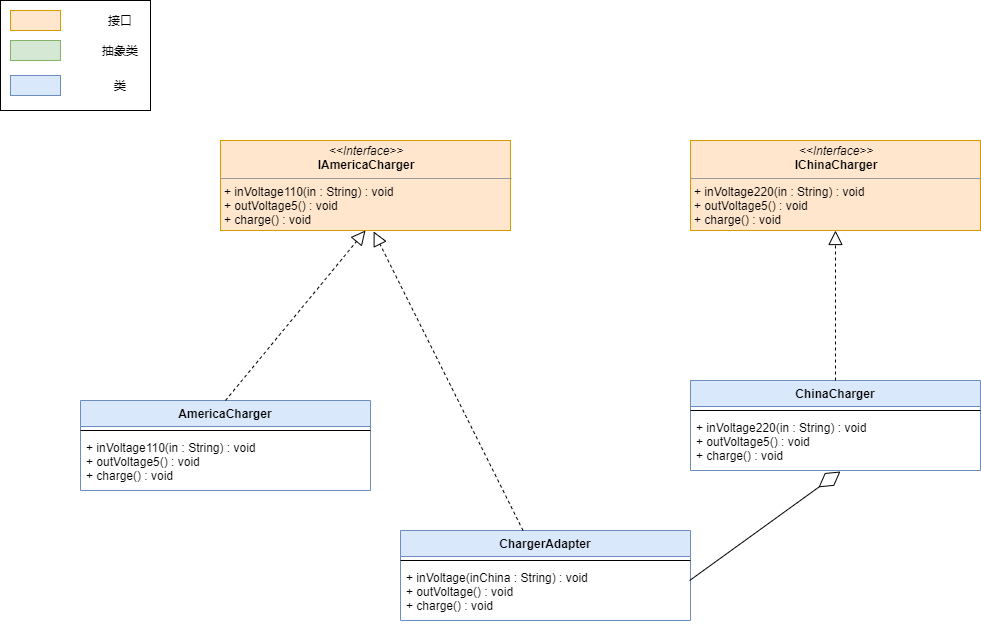

The diagram above was exported from draw.io. Its source (the exported page's mxGraphModel, read from the mxfile embedded in the PNG):
<mxGraphModel dx="1422" dy="822" grid="1" gridSize="10" guides="1" tooltips="1" connect="1" arrows="1" fold="1" page="1" pageScale="1" pageWidth="1169" pageHeight="826" background="#ffffff" math="0" shadow="0">
  <root>
    <mxCell id="0" />
    <mxCell id="1" parent="0" />
    <mxCell id="zq2_T5ygZOWJ_bvBB5h3-100" value="" style="rounded=0;whiteSpace=wrap;html=1;" vertex="1" parent="1">
      <mxGeometry x="30" y="20" width="150" height="110" as="geometry" />
    </mxCell>
    <mxCell id="zq2_T5ygZOWJ_bvBB5h3-90" value="" style="rounded=0;whiteSpace=wrap;html=1;fillColor=#ffe6cc;strokeColor=#d79b00;" vertex="1" parent="1">
      <mxGeometry x="40" y="30" width="50" height="20" as="geometry" />
    </mxCell>
    <mxCell id="zq2_T5ygZOWJ_bvBB5h3-91" value="" style="rounded=0;whiteSpace=wrap;html=1;fillColor=#d5e8d4;strokeColor=#82b366;" vertex="1" parent="1">
      <mxGeometry x="40" y="60" width="50" height="20" as="geometry" />
    </mxCell>
    <mxCell id="zq2_T5ygZOWJ_bvBB5h3-92" value="" style="rounded=0;whiteSpace=wrap;html=1;fillColor=#dae8fc;strokeColor=#6c8ebf;" vertex="1" parent="1">
      <mxGeometry x="40" y="95" width="50" height="20" as="geometry" />
    </mxCell>
    <mxCell id="zq2_T5ygZOWJ_bvBB5h3-95" value="接口" style="text;html=1;strokeColor=none;fillColor=none;align=center;verticalAlign=middle;whiteSpace=wrap;rounded=0;" vertex="1" parent="1">
      <mxGeometry x="130" y="30" width="40" height="20" as="geometry" />
    </mxCell>
    <mxCell id="zq2_T5ygZOWJ_bvBB5h3-96" value="抽象类" style="text;html=1;strokeColor=none;fillColor=none;align=center;verticalAlign=middle;whiteSpace=wrap;rounded=0;" vertex="1" parent="1">
      <mxGeometry x="130" y="60" width="40" height="20" as="geometry" />
    </mxCell>
    <mxCell id="zq2_T5ygZOWJ_bvBB5h3-97" value="类" style="text;html=1;strokeColor=none;fillColor=none;align=center;verticalAlign=middle;whiteSpace=wrap;rounded=0;" vertex="1" parent="1">
      <mxGeometry x="130" y="95" width="40" height="20" as="geometry" />
    </mxCell>
    <mxCell id="zq2_T5ygZOWJ_bvBB5h3-192" value="&lt;p style=&quot;margin: 0px ; margin-top: 4px ; text-align: center&quot;&gt;&lt;i&gt;&amp;lt;&amp;lt;Interface&amp;gt;&amp;gt;&lt;/i&gt;&lt;br&gt;&lt;b&gt;IAmericaCharger&lt;/b&gt;&lt;/p&gt;&lt;hr size=&quot;1&quot;&gt;&lt;p style=&quot;margin: 0px ; margin-left: 4px&quot;&gt;&lt;/p&gt;&lt;p style=&quot;margin: 0px ; margin-left: 4px&quot;&gt;+ inVoltage110(in : String) : void&lt;/p&gt;&lt;p style=&quot;margin: 0px ; margin-left: 4px&quot;&gt;+ outVoltage5() : void&lt;/p&gt;&lt;p style=&quot;margin: 0px ; margin-left: 4px&quot;&gt;+ charge() : void&lt;/p&gt;&lt;p style=&quot;margin: 0px ; margin-left: 4px&quot;&gt;&lt;br&gt;&lt;/p&gt;" style="verticalAlign=top;align=left;overflow=fill;fontSize=12;fontFamily=Helvetica;html=1;fillColor=#ffe6cc;strokeColor=#d79b00;" vertex="1" parent="1">
      <mxGeometry x="250" y="160" width="290" height="90" as="geometry" />
    </mxCell>
    <mxCell id="zq2_T5ygZOWJ_bvBB5h3-193" value="AmericaCharger" style="swimlane;fontStyle=1;align=center;verticalAlign=top;childLayout=stackLayout;horizontal=1;startSize=26;horizontalStack=0;resizeParent=1;resizeParentMax=0;resizeLast=0;collapsible=1;marginBottom=0;fillColor=#dae8fc;strokeColor=#6c8ebf;" vertex="1" parent="1">
      <mxGeometry x="110" y="420" width="290" height="90" as="geometry" />
    </mxCell>
    <mxCell id="zq2_T5ygZOWJ_bvBB5h3-195" value="" style="line;strokeWidth=1;fillColor=none;align=left;verticalAlign=middle;spacingTop=-1;spacingLeft=3;spacingRight=3;rotatable=0;labelPosition=right;points=[];portConstraint=eastwest;" vertex="1" parent="zq2_T5ygZOWJ_bvBB5h3-193">
      <mxGeometry y="26" width="290" height="8" as="geometry" />
    </mxCell>
    <mxCell id="zq2_T5ygZOWJ_bvBB5h3-196" value="+ inVoltage110(in : String) : void&#10;+ outVoltage5() : void&#10;+ charge() : void" style="text;strokeColor=none;fillColor=none;align=left;verticalAlign=top;spacingLeft=4;spacingRight=4;overflow=hidden;rotatable=0;points=[[0,0.5],[1,0.5]];portConstraint=eastwest;" vertex="1" parent="zq2_T5ygZOWJ_bvBB5h3-193">
      <mxGeometry y="34" width="290" height="56" as="geometry" />
    </mxCell>
    <mxCell id="zq2_T5ygZOWJ_bvBB5h3-197" value="ChinaCharger" style="swimlane;fontStyle=1;align=center;verticalAlign=top;childLayout=stackLayout;horizontal=1;startSize=26;horizontalStack=0;resizeParent=1;resizeParentMax=0;resizeLast=0;collapsible=1;marginBottom=0;fillColor=#dae8fc;strokeColor=#6c8ebf;" vertex="1" parent="1">
      <mxGeometry x="720" y="400" width="290" height="90" as="geometry" />
    </mxCell>
    <mxCell id="zq2_T5ygZOWJ_bvBB5h3-198" value="" style="line;strokeWidth=1;fillColor=none;align=left;verticalAlign=middle;spacingTop=-1;spacingLeft=3;spacingRight=3;rotatable=0;labelPosition=right;points=[];portConstraint=eastwest;" vertex="1" parent="zq2_T5ygZOWJ_bvBB5h3-197">
      <mxGeometry y="26" width="290" height="8" as="geometry" />
    </mxCell>
    <mxCell id="zq2_T5ygZOWJ_bvBB5h3-199" value="+ inVoltage220(in : String) : void&#10;+ outVoltage5() : void&#10;+ charge() : void" style="text;strokeColor=none;fillColor=none;align=left;verticalAlign=top;spacingLeft=4;spacingRight=4;overflow=hidden;rotatable=0;points=[[0,0.5],[1,0.5]];portConstraint=eastwest;" vertex="1" parent="zq2_T5ygZOWJ_bvBB5h3-197">
      <mxGeometry y="34" width="290" height="56" as="geometry" />
    </mxCell>
    <mxCell id="zq2_T5ygZOWJ_bvBB5h3-200" value="ChargerAdapter" style="swimlane;fontStyle=1;align=center;verticalAlign=top;childLayout=stackLayout;horizontal=1;startSize=26;horizontalStack=0;resizeParent=1;resizeParentMax=0;resizeLast=0;collapsible=1;marginBottom=0;fillColor=#dae8fc;strokeColor=#6c8ebf;" vertex="1" parent="1">
      <mxGeometry x="430" y="550" width="290" height="90" as="geometry" />
    </mxCell>
    <mxCell id="zq2_T5ygZOWJ_bvBB5h3-201" value="" style="line;strokeWidth=1;fillColor=none;align=left;verticalAlign=middle;spacingTop=-1;spacingLeft=3;spacingRight=3;rotatable=0;labelPosition=right;points=[];portConstraint=eastwest;" vertex="1" parent="zq2_T5ygZOWJ_bvBB5h3-200">
      <mxGeometry y="26" width="290" height="8" as="geometry" />
    </mxCell>
    <mxCell id="zq2_T5ygZOWJ_bvBB5h3-202" value="+ inVoltage(inChina : String) : void&#10;+ outVoltage() : void&#10;+ charge() : void" style="text;strokeColor=none;fillColor=none;align=left;verticalAlign=top;spacingLeft=4;spacingRight=4;overflow=hidden;rotatable=0;points=[[0,0.5],[1,0.5]];portConstraint=eastwest;" vertex="1" parent="zq2_T5ygZOWJ_bvBB5h3-200">
      <mxGeometry y="34" width="290" height="56" as="geometry" />
    </mxCell>
    <mxCell id="zq2_T5ygZOWJ_bvBB5h3-203" value="" style="endArrow=block;dashed=1;endFill=0;endSize=12;html=1;exitX=0.5;exitY=0;exitDx=0;exitDy=0;entryX=0.5;entryY=1;entryDx=0;entryDy=0;" edge="1" parent="1" source="zq2_T5ygZOWJ_bvBB5h3-193" target="zq2_T5ygZOWJ_bvBB5h3-192">
      <mxGeometry width="160" relative="1" as="geometry">
        <mxPoint x="280" y="180" as="sourcePoint" />
        <mxPoint x="440" y="180" as="targetPoint" />
      </mxGeometry>
    </mxCell>
    <mxCell id="zq2_T5ygZOWJ_bvBB5h3-205" value="" style="endArrow=block;dashed=1;endFill=0;endSize=12;html=1;entryX=0.528;entryY=1.011;entryDx=0;entryDy=0;entryPerimeter=0;" edge="1" parent="1" source="zq2_T5ygZOWJ_bvBB5h3-200" target="zq2_T5ygZOWJ_bvBB5h3-192">
      <mxGeometry width="160" relative="1" as="geometry">
        <mxPoint x="502.5" y="300" as="sourcePoint" />
        <mxPoint x="607.5" y="230" as="targetPoint" />
      </mxGeometry>
    </mxCell>
    <mxCell id="zq2_T5ygZOWJ_bvBB5h3-207" value="&lt;p style=&quot;margin: 0px ; margin-top: 4px ; text-align: center&quot;&gt;&lt;i&gt;&amp;lt;&amp;lt;Interface&amp;gt;&amp;gt;&lt;/i&gt;&lt;br&gt;&lt;b&gt;IChinaCharger&lt;/b&gt;&lt;/p&gt;&lt;hr size=&quot;1&quot;&gt;&lt;p style=&quot;margin: 0px ; margin-left: 4px&quot;&gt;&lt;/p&gt;&lt;p style=&quot;margin: 0px ; margin-left: 4px&quot;&gt;+ inVoltage220(in : String) : void&lt;/p&gt;&lt;p style=&quot;margin: 0px ; margin-left: 4px&quot;&gt;+ outVoltage5() : void&lt;/p&gt;&lt;p style=&quot;margin: 0px ; margin-left: 4px&quot;&gt;+ charge() : void&lt;/p&gt;&lt;p style=&quot;margin: 0px ; margin-left: 4px&quot;&gt;&lt;br&gt;&lt;/p&gt;" style="verticalAlign=top;align=left;overflow=fill;fontSize=12;fontFamily=Helvetica;html=1;fillColor=#ffe6cc;strokeColor=#d79b00;" vertex="1" parent="1">
      <mxGeometry x="720" y="160" width="290" height="90" as="geometry" />
    </mxCell>
    <mxCell id="zq2_T5ygZOWJ_bvBB5h3-208" value="" style="endArrow=block;dashed=1;endFill=0;endSize=12;html=1;exitX=0.5;exitY=0;exitDx=0;exitDy=0;" edge="1" parent="1" source="zq2_T5ygZOWJ_bvBB5h3-197" target="zq2_T5ygZOWJ_bvBB5h3-207">
      <mxGeometry width="160" relative="1" as="geometry">
        <mxPoint x="540" y="330" as="sourcePoint" />
        <mxPoint x="680" y="160" as="targetPoint" />
      </mxGeometry>
    </mxCell>
    <mxCell id="zq2_T5ygZOWJ_bvBB5h3-212" value="" style="endArrow=diamondThin;endFill=0;endSize=24;html=1;exitX=0.997;exitY=0.286;exitDx=0;exitDy=0;exitPerimeter=0;entryX=0.517;entryY=1.018;entryDx=0;entryDy=0;entryPerimeter=0;" edge="1" parent="1" source="zq2_T5ygZOWJ_bvBB5h3-202" target="zq2_T5ygZOWJ_bvBB5h3-199">
      <mxGeometry width="160" relative="1" as="geometry">
        <mxPoint x="790" y="590" as="sourcePoint" />
        <mxPoint x="950" y="590" as="targetPoint" />
      </mxGeometry>
    </mxCell>
  </root>
</mxGraphModel>